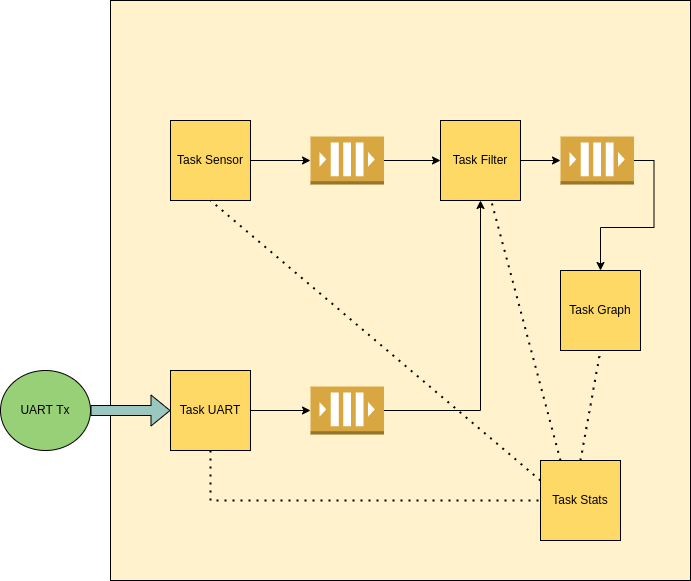

The diagram above was exported from draw.io. Its source (the exported page's mxGraphModel, read from the mxfile embedded in the PNG):
<mxGraphModel dx="1108" dy="465" grid="1" gridSize="10" guides="1" tooltips="1" connect="1" arrows="1" fold="1" page="1" pageScale="1" pageWidth="850" pageHeight="1100" math="0" shadow="0">
  <root>
    <mxCell id="0" />
    <mxCell id="1" parent="0" />
    <mxCell id="lYY4Fhn2AcJRYXupEItL-6" value="" style="whiteSpace=wrap;html=1;aspect=fixed;fillColor=#FFF2CC;" vertex="1" parent="1">
      <mxGeometry x="130" y="20" width="580" height="580" as="geometry" />
    </mxCell>
    <mxCell id="lYY4Fhn2AcJRYXupEItL-22" style="edgeStyle=orthogonalEdgeStyle;rounded=0;orthogonalLoop=1;jettySize=auto;html=1;exitX=1;exitY=0.5;exitDx=0;exitDy=0;entryX=0;entryY=0.5;entryDx=0;entryDy=0;entryPerimeter=0;fillColor=#9AC7BF;" edge="1" parent="1" source="lYY4Fhn2AcJRYXupEItL-1" target="lYY4Fhn2AcJRYXupEItL-17">
      <mxGeometry relative="1" as="geometry" />
    </mxCell>
    <mxCell id="lYY4Fhn2AcJRYXupEItL-1" value="Task Sensor" style="whiteSpace=wrap;html=1;aspect=fixed;fillColor=#FFD966;" vertex="1" parent="1">
      <mxGeometry x="190" y="140" width="80" height="80" as="geometry" />
    </mxCell>
    <mxCell id="lYY4Fhn2AcJRYXupEItL-24" style="edgeStyle=orthogonalEdgeStyle;rounded=0;orthogonalLoop=1;jettySize=auto;html=1;exitX=1;exitY=0.5;exitDx=0;exitDy=0;fillColor=#9AC7BF;" edge="1" parent="1" source="lYY4Fhn2AcJRYXupEItL-2" target="lYY4Fhn2AcJRYXupEItL-18">
      <mxGeometry relative="1" as="geometry" />
    </mxCell>
    <mxCell id="lYY4Fhn2AcJRYXupEItL-2" value="Task UART" style="whiteSpace=wrap;html=1;aspect=fixed;fillColor=#FFD966;" vertex="1" parent="1">
      <mxGeometry x="190" y="390" width="80" height="80" as="geometry" />
    </mxCell>
    <mxCell id="lYY4Fhn2AcJRYXupEItL-20" style="edgeStyle=orthogonalEdgeStyle;rounded=0;orthogonalLoop=1;jettySize=auto;html=1;exitX=1;exitY=0.5;exitDx=0;exitDy=0;fillColor=#9AC7BF;" edge="1" parent="1" source="lYY4Fhn2AcJRYXupEItL-3" target="lYY4Fhn2AcJRYXupEItL-19">
      <mxGeometry relative="1" as="geometry" />
    </mxCell>
    <mxCell id="lYY4Fhn2AcJRYXupEItL-3" value="Task Filter" style="whiteSpace=wrap;html=1;aspect=fixed;fillColor=#FFD966;" vertex="1" parent="1">
      <mxGeometry x="460" y="140" width="80" height="80" as="geometry" />
    </mxCell>
    <mxCell id="lYY4Fhn2AcJRYXupEItL-4" value="Task Stats" style="whiteSpace=wrap;html=1;aspect=fixed;fillColor=#FFD966;" vertex="1" parent="1">
      <mxGeometry x="560" y="480" width="80" height="80" as="geometry" />
    </mxCell>
    <mxCell id="lYY4Fhn2AcJRYXupEItL-5" value="Task Graph" style="whiteSpace=wrap;html=1;aspect=fixed;fillColor=#FFD966;" vertex="1" parent="1">
      <mxGeometry x="580" y="290" width="80" height="80" as="geometry" />
    </mxCell>
    <mxCell id="lYY4Fhn2AcJRYXupEItL-7" value="UART Tx" style="ellipse;whiteSpace=wrap;html=1;fillColor=#97D077;" vertex="1" parent="1">
      <mxGeometry x="20" y="390" width="90" height="80" as="geometry" />
    </mxCell>
    <mxCell id="lYY4Fhn2AcJRYXupEItL-10" value="" style="shape=flexArrow;endArrow=classic;html=1;rounded=0;entryX=0;entryY=0.5;entryDx=0;entryDy=0;fillColor=#9AC7BF;" edge="1" parent="1" source="lYY4Fhn2AcJRYXupEItL-7" target="lYY4Fhn2AcJRYXupEItL-2">
      <mxGeometry width="50" height="50" relative="1" as="geometry">
        <mxPoint x="400" y="320" as="sourcePoint" />
        <mxPoint x="450" y="270" as="targetPoint" />
        <Array as="points" />
      </mxGeometry>
    </mxCell>
    <mxCell id="lYY4Fhn2AcJRYXupEItL-23" style="edgeStyle=orthogonalEdgeStyle;rounded=0;orthogonalLoop=1;jettySize=auto;html=1;exitX=1;exitY=0.5;exitDx=0;exitDy=0;exitPerimeter=0;fillColor=#9AC7BF;" edge="1" parent="1" source="lYY4Fhn2AcJRYXupEItL-17" target="lYY4Fhn2AcJRYXupEItL-3">
      <mxGeometry relative="1" as="geometry" />
    </mxCell>
    <mxCell id="lYY4Fhn2AcJRYXupEItL-17" value="" style="outlineConnect=0;dashed=0;verticalLabelPosition=bottom;verticalAlign=top;align=center;html=1;shape=mxgraph.aws3.queue;fillColor=#D9A741;gradientColor=none;" vertex="1" parent="1">
      <mxGeometry x="330" y="156" width="73.5" height="48" as="geometry" />
    </mxCell>
    <mxCell id="lYY4Fhn2AcJRYXupEItL-25" style="edgeStyle=orthogonalEdgeStyle;rounded=0;orthogonalLoop=1;jettySize=auto;html=1;exitX=1;exitY=0.5;exitDx=0;exitDy=0;exitPerimeter=0;fillColor=#9AC7BF;" edge="1" parent="1" source="lYY4Fhn2AcJRYXupEItL-18" target="lYY4Fhn2AcJRYXupEItL-3">
      <mxGeometry relative="1" as="geometry" />
    </mxCell>
    <mxCell id="lYY4Fhn2AcJRYXupEItL-18" value="" style="outlineConnect=0;dashed=0;verticalLabelPosition=bottom;verticalAlign=top;align=center;html=1;shape=mxgraph.aws3.queue;fillColor=#D9A741;gradientColor=none;" vertex="1" parent="1">
      <mxGeometry x="330" y="406" width="73.5" height="48" as="geometry" />
    </mxCell>
    <mxCell id="lYY4Fhn2AcJRYXupEItL-21" style="edgeStyle=orthogonalEdgeStyle;rounded=0;orthogonalLoop=1;jettySize=auto;html=1;exitX=1;exitY=0.5;exitDx=0;exitDy=0;exitPerimeter=0;entryX=0.5;entryY=0;entryDx=0;entryDy=0;fillColor=#9AC7BF;" edge="1" parent="1" source="lYY4Fhn2AcJRYXupEItL-19" target="lYY4Fhn2AcJRYXupEItL-5">
      <mxGeometry relative="1" as="geometry" />
    </mxCell>
    <mxCell id="lYY4Fhn2AcJRYXupEItL-19" value="" style="outlineConnect=0;dashed=0;verticalLabelPosition=bottom;verticalAlign=top;align=center;html=1;shape=mxgraph.aws3.queue;fillColor=#D9A741;gradientColor=none;" vertex="1" parent="1">
      <mxGeometry x="580" y="156" width="73.5" height="48" as="geometry" />
    </mxCell>
    <mxCell id="lYY4Fhn2AcJRYXupEItL-27" value="" style="endArrow=none;dashed=1;html=1;dashPattern=1 3;strokeWidth=2;rounded=0;fillColor=#9AC7BF;exitX=0.5;exitY=1;exitDx=0;exitDy=0;entryX=0;entryY=0.5;entryDx=0;entryDy=0;" edge="1" parent="1" source="lYY4Fhn2AcJRYXupEItL-2" target="lYY4Fhn2AcJRYXupEItL-4">
      <mxGeometry width="50" height="50" relative="1" as="geometry">
        <mxPoint x="400" y="430" as="sourcePoint" />
        <mxPoint x="450" y="380" as="targetPoint" />
        <Array as="points">
          <mxPoint x="230" y="520" />
        </Array>
      </mxGeometry>
    </mxCell>
    <mxCell id="lYY4Fhn2AcJRYXupEItL-28" value="" style="endArrow=none;dashed=1;html=1;dashPattern=1 3;strokeWidth=2;rounded=0;fillColor=#9AC7BF;entryX=0.5;entryY=1;entryDx=0;entryDy=0;exitX=0.5;exitY=0;exitDx=0;exitDy=0;" edge="1" parent="1" source="lYY4Fhn2AcJRYXupEItL-4" target="lYY4Fhn2AcJRYXupEItL-5">
      <mxGeometry width="50" height="50" relative="1" as="geometry">
        <mxPoint x="590" y="440" as="sourcePoint" />
        <mxPoint x="640" y="390" as="targetPoint" />
        <Array as="points" />
      </mxGeometry>
    </mxCell>
    <mxCell id="lYY4Fhn2AcJRYXupEItL-29" value="" style="endArrow=none;dashed=1;html=1;dashPattern=1 3;strokeWidth=2;rounded=0;fillColor=#9AC7BF;entryX=0.5;entryY=1;entryDx=0;entryDy=0;exitX=0;exitY=0.25;exitDx=0;exitDy=0;" edge="1" parent="1" source="lYY4Fhn2AcJRYXupEItL-4" target="lYY4Fhn2AcJRYXupEItL-1">
      <mxGeometry width="50" height="50" relative="1" as="geometry">
        <mxPoint x="400" y="430" as="sourcePoint" />
        <mxPoint x="450" y="380" as="targetPoint" />
      </mxGeometry>
    </mxCell>
    <mxCell id="lYY4Fhn2AcJRYXupEItL-30" value="" style="endArrow=none;dashed=1;html=1;dashPattern=1 3;strokeWidth=2;rounded=0;fillColor=#9AC7BF;exitX=0.25;exitY=0;exitDx=0;exitDy=0;" edge="1" parent="1" source="lYY4Fhn2AcJRYXupEItL-4" target="lYY4Fhn2AcJRYXupEItL-3">
      <mxGeometry width="50" height="50" relative="1" as="geometry">
        <mxPoint x="400" y="430" as="sourcePoint" />
        <mxPoint x="450" y="380" as="targetPoint" />
      </mxGeometry>
    </mxCell>
  </root>
</mxGraphModel>